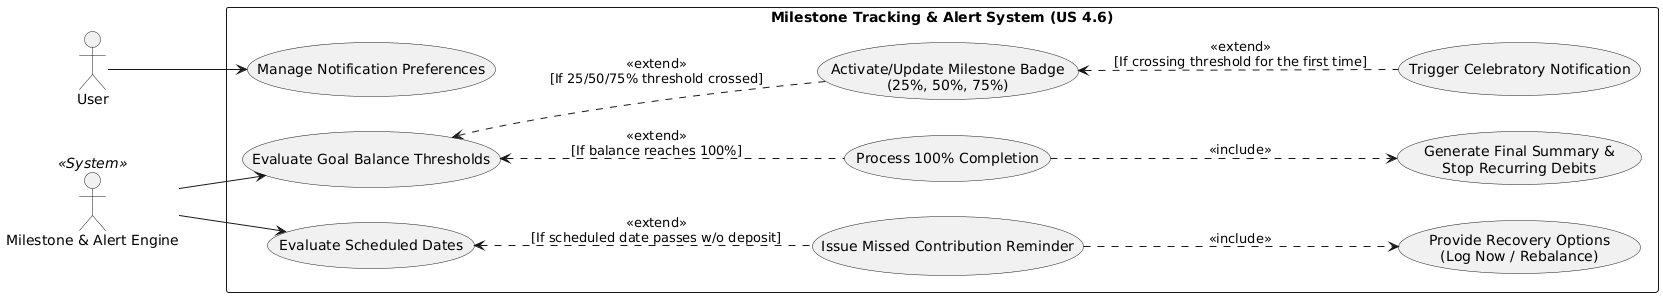

The diagram above was rendered by PlantUML. Its source (embedded in the PNG):
@startuml
left to right direction
skinparam packageStyle rectangle

actor "User" as User
actor "Milestone & Alert Engine" as Engine <<System>>

rectangle "Milestone Tracking & Alert System (US 4.6)" {
  ' --- Flow 1: Threshold & Milestone Monitoring (AC 1 & AC 2) ---
  usecase "Evaluate Goal Balance Thresholds" as UC_EvalBalance
  usecase "Activate/Update Milestone Badge\n(25%, 50%, 75%)" as UC_Badge
  usecase "Trigger Celebratory Notification" as UC_Notify
  
  ' --- Flow 2: 100% Completion (AC 4) ---
  usecase "Process 100% Completion" as UC_Complete
  usecase "Generate Final Summary &\nStop Recurring Debits" as UC_StopDebits
  
  ' --- Flow 3: Missed Contribution & Recovery (AC 3) ---
  usecase "Evaluate Scheduled Dates" as UC_EvalDates
  usecase "Issue Missed Contribution Reminder" as UC_Missed
  usecase "Provide Recovery Options\n(Log Now / Rebalance)" as UC_Recovery
  
  ' --- Flow 4: User Preferences (AC 5) ---
  usecase "Manage Notification Preferences" as UC_Prefs
}

' AC 1 & AC 2: Badge Activation & Anti-Spam
Engine --> UC_EvalBalance
UC_EvalBalance <.. UC_Badge : <<extend>>\n[If 25/50/75% threshold crossed]
UC_Badge <.. UC_Notify : <<extend>>\n[If crossing threshold for the first time]

' AC 4: Goal Completion
UC_EvalBalance <.. UC_Complete : <<extend>>\n[If balance reaches 100%]
UC_Complete ..> UC_StopDebits : <<include>>

' AC 3: Missed Payments
Engine --> UC_EvalDates
UC_EvalDates <.. UC_Missed : <<extend>>\n[If scheduled date passes w/o deposit]
UC_Missed ..> UC_Recovery : <<include>>

' AC 5: Preferences
User --> UC_Prefs
@enduml